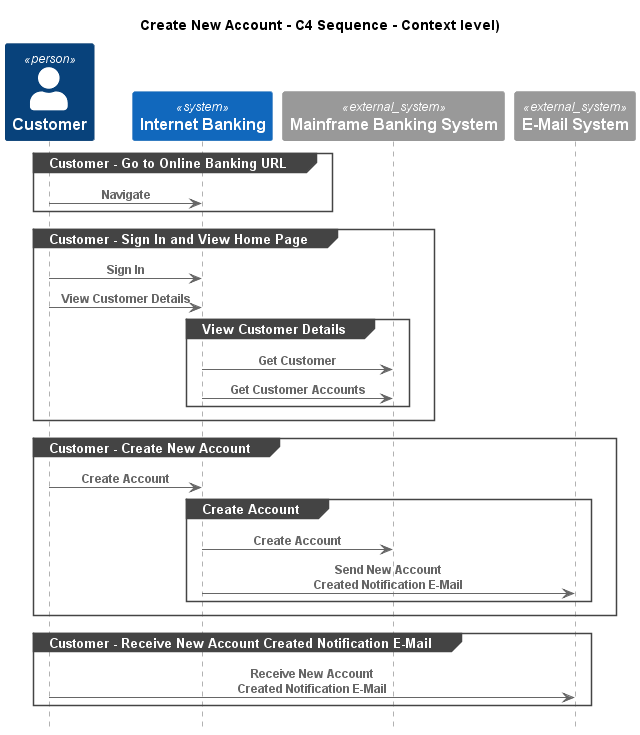

The diagram above was rendered by PlantUML. Its source (embedded in the PNG):
@startuml
!pragma layout smetana
!include ..\..\.c4s\C4_Sequence.puml

title Create New Account - C4 Sequence - Context level)

Person(BigBankPlc.Actors.Customer, "Customer", "")
System(BigBankPlc.SoftwareSystems.InternetBanking, "Internet Banking", "")
System_Ext(BigBankPlc.SoftwareSystems.MainframeBankingSystem, "Mainframe Banking System", "")
System_Ext(BigBankPlc.SoftwareSystems.EMailSystem, "E-Mail System", "")

group Customer - Go to Online Banking URL
Rel(BigBankPlc.Actors.Customer, BigBankPlc.SoftwareSystems.InternetBanking, "Navigate")
end
group Customer - Sign In and View Home Page
Rel(BigBankPlc.Actors.Customer, BigBankPlc.SoftwareSystems.InternetBanking, "Sign In")
Rel(BigBankPlc.Actors.Customer, BigBankPlc.SoftwareSystems.InternetBanking, "View Customer Details")
group View Customer Details
Rel(BigBankPlc.SoftwareSystems.InternetBanking, BigBankPlc.SoftwareSystems.MainframeBankingSystem, "Get Customer")
Rel(BigBankPlc.SoftwareSystems.InternetBanking, BigBankPlc.SoftwareSystems.MainframeBankingSystem, "Get Customer Accounts")
end
end
group Customer - Create New Account
Rel(BigBankPlc.Actors.Customer, BigBankPlc.SoftwareSystems.InternetBanking, "Create Account")
group Create Account
Rel(BigBankPlc.SoftwareSystems.InternetBanking, BigBankPlc.SoftwareSystems.MainframeBankingSystem, "Create Account")
Rel(BigBankPlc.SoftwareSystems.InternetBanking, BigBankPlc.SoftwareSystems.EMailSystem, "Send New Account Created Notification E-Mail")
end
end
group Customer - Receive New Account Created Notification E-Mail
Rel(BigBankPlc.Actors.Customer, BigBankPlc.SoftwareSystems.EMailSystem, "Receive New Account Created Notification E-Mail")
end


@enduml